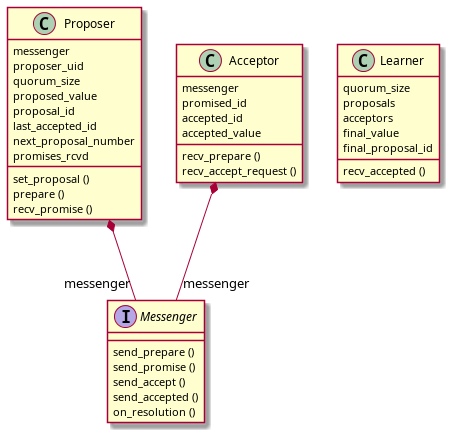

The diagram above was rendered by PlantUML. Its source (embedded in the PNG):
@startuml
interface Messenger {
    {method} send_prepare ()
    {method} send_promise ()
    {method} send_accept ()
    {method} send_accepted ()
    {method} on_resolution ()
}

' Contains
Proposer *-- "messenger" Messenger
Acceptor *-- "messenger" Messenger
' Learner  *-- "messenger" Message

class Proposer {
    {field} messenger
    {field} proposer_uid
    {field} quorum_size
    {field} proposed_value
    {field} proposal_id 
    {field} last_accepted_id
    {field} next_proposal_number
    {field} promises_rcvd

    {method} set_proposal ()
    {method} prepare ()
    {method} recv_promise ()
}

class Acceptor {
    {field} messenger
    {field} promised_id
    {field} accepted_id
    {field} accepted_value
    {method} recv_prepare ()
    {method} recv_accept_request ()
}

class Learner {
    {field} quorum_size       
    {field} proposals
    {field} acceptors
    {field} final_value       
    {field} final_proposal_id 

    {method} recv_accepted ()
}

' class essential.Message

@enduml